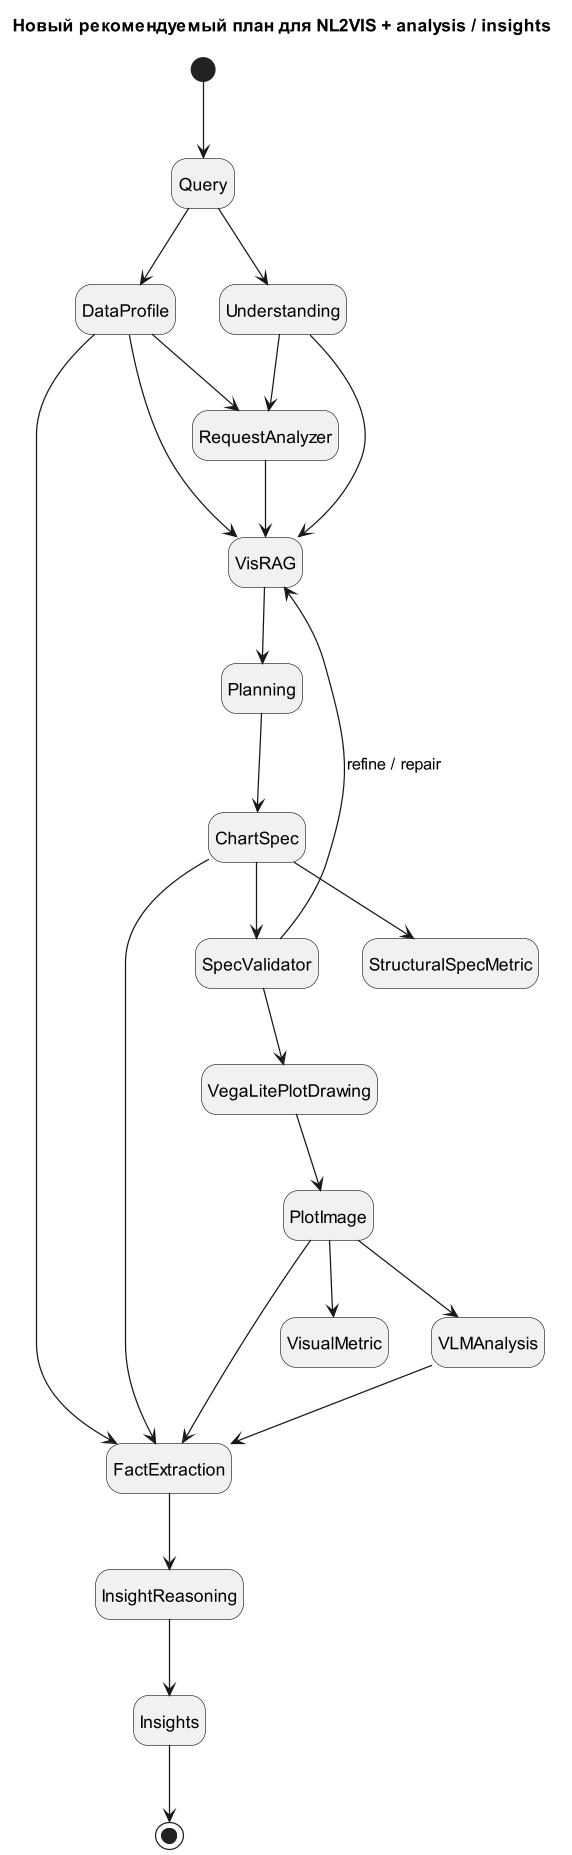

The diagram above was rendered by PlantUML. Its source (embedded in the PNG):
@startuml
title Новый рекомендуемый план для NL2VIS + analysis / insights

hide empty description

[*] --> Query

Query --> DataProfile
Query --> Understanding

Understanding --> RequestAnalyzer
DataProfile --> RequestAnalyzer

Understanding --> VisRAG
DataProfile --> VisRAG
RequestAnalyzer --> VisRAG

VisRAG --> Planning
Planning --> ChartSpec

ChartSpec --> SpecValidator
SpecValidator --> VisRAG : refine / repair
SpecValidator --> VegaLitePlotDrawing

VegaLitePlotDrawing --> PlotImage
PlotImage --> VLMAnalysis

ChartSpec --> FactExtraction
DataProfile --> FactExtraction
PlotImage --> FactExtraction
VLMAnalysis --> FactExtraction

FactExtraction --> InsightReasoning
InsightReasoning --> Insights

ChartSpec --> StructuralSpecMetric
PlotImage --> VisualMetric

Insights --> [*]



@enduml